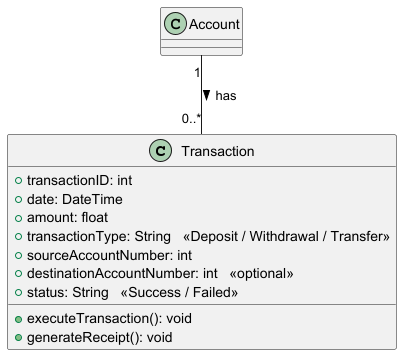

The diagram above was rendered by PlantUML. Its source (embedded in the PNG):
@startuml
class Transaction {
    +transactionID: int
    +date: DateTime
    +amount: float
    +transactionType: String   <<Deposit / Withdrawal / Transfer>>
    +sourceAccountNumber: int
    +destinationAccountNumber: int   <<optional>>
    +status: String   <<Success / Failed>>

    +executeTransaction(): void
    +generateReceipt(): void
}

Account "1" -- "0..*" Transaction : has >
@enduml